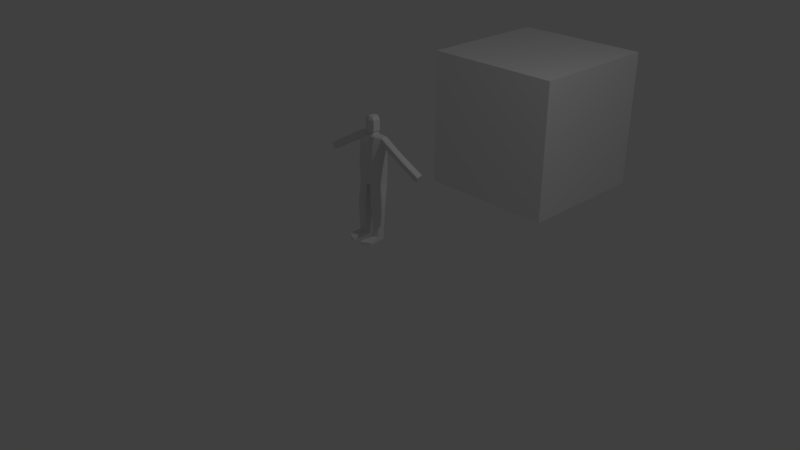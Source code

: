 # Source: simple_character.blend  (saved by Blender 2.79.0; exported with 4.5.12 LTS)
import bpy
from mathutils import Matrix  # noqa: F401  (used for matrix-valued properties, if any)

bpy.ops.wm.read_factory_settings(use_empty=True)
scene = bpy.context.scene
scene.name = 'Scene'

# ---- collections
col_collection_1 = bpy.data.collections.new('Collection 1'); scene.collection.children.link(col_collection_1)

# ---- materials (node trees are filled in below, after node groups)
mat_material = bpy.data.materials.new('Material')
mat_material.alpha_threshold = 0.0
mat_material.use_transparent_shadow = False
mat_material.roughness = 0.5
mat_material.line_color = (0.0, 0.0, 0.0, 1.0)

# ---- material node trees

# ---- world
world_world = bpy.data.worlds.new('World'); scene.world = world_world
world_world.color = (0.05088, 0.05088, 0.05088)
world_world.use_sun_shadow = False
world_world.sun_shadow_jitter_overblur = 0.0
world_world.cycles.sampling_method = 'MANUAL'

# ---- cameras
cam_camera = bpy.data.cameras.new('Camera')
cam_camera.clip_end = 100.0
cam_camera.lens = 35.0
cam_camera.sensor_width = 32.0
cam_camera.sensor_height = 18.0
cam_camera.ortho_scale = 7.314
cam_camera.dof.focus_distance = 0.0
cam_camera.dof.aperture_fstop = 128.0

# ---- lights
light_lamp = bpy.data.lights.new('Lamp', 'POINT')
light_lamp.transmission_factor = 0.0
light_lamp.cutoff_distance = 30.0
light_lamp.energy = 100.0
light_lamp.shadow_buffer_clip_start = 1.001
light_lamp.shadow_soft_size = 0.1
light_lamp.shadow_maximum_resolution = 0.006
light_lamp.use_absolute_resolution = True

# ---- meshes
me_cube = bpy.data.meshes.new('Cube')
me_cube.from_pydata([(0.4668, 0.7445, -0.2234), (-1.0, 0.7445, -0.2234), (0.4668, 0.8184, 1.0), (-1.0, 0.8184, 1.0), (0.02192, 1.0, 2.619), (-0.6497, 1.0, 2.589), (0.08816, 1.0, 3.034), (-0.6718, 1.0, 2.977), (0.03158, 2.415, 1.889), (-0.6329, 2.311, 1.881), (0.07135, 2.65, 2.127), (-0.7228, 2.546, 2.14), (0.004508, 2.684, 1.732), (-0.6729, 2.581, 1.724), (0.05009, 2.919, 1.969), (-0.7628, 2.816, 1.983), (-0.168, 3.845, 1.055), (-0.8454, 3.741, 1.047), (-0.1224, 4.08, 1.291), (-0.9353, 3.976, 1.305), (0.6575, 0.3858, -0.2234), (-1.219, 0.3676, -0.2234), (0.4668, 0.3748, 1.0), (-1.0, 0.3748, 1.0), (0.6004, 0.5215, 2.504), (-1.0, 0.5098, 2.504), (0.3824, 0.5215, 3.013), (-0.8729, 0.5098, 2.983), (0.4668, 0.1234, -0.2234), (0.4668, 0.1972, 1.0), (0.5646, 0.2647, 2.504), (0.3466, 0.2647, 3.013), (-1.0, 0.1234, -0.2234), (-1.0, 0.1972, 1.0), (-1.0, 0.2647, 2.504), (-0.8729, 0.2647, 2.983), (0.1098, 0.7445, -0.2234), (0.1098, 0.8184, 1.0), (-0.07696, 1.0, 2.504), (-0.07696, 1.0, 3.087), (-0.06556, 2.39, 1.78), (-0.09204, 2.625, 2.185), (-0.09579, 2.659, 1.623), (-0.1223, 2.894, 2.028), (-0.2683, 3.82, 0.9455), (-0.2947, 4.055, 1.351), (0.2109, 0.5186, 3.087), (-0.4279, 0.9112, -2.09), (0.1838, 0.2647, 3.087), (0.1098, 0.1234, -0.2234), (-0.6744, 0.7445, -0.2234), (-0.6744, 0.8184, 1.0), (-0.5841, 1.0, 2.504), (-0.5841, 1.0, 3.087), (-0.5689, 2.334, 1.792), (-0.5954, 2.569, 2.197), (-0.6061, 2.604, 1.634), (-0.6326, 2.839, 2.04), (-0.7786, 3.764, 0.9572), (-0.805, 3.999, 1.363), (-0.1022, 0.9112, -2.09), (-0.6744, 0.1234, -0.2234), (-0.6447, 0.5124, 3.087), (-0.6527, 0.2647, 3.087), (-0.6527, 0.2647, 3.281), (0.1838, 0.2647, 3.281), (-0.6527, 0.3593, 3.322), (0.1838, 0.3593, 3.322), (-0.6527, 0.3593, 4.052), (0.1838, 0.3593, 4.052), (-0.6527, 0.1704, 4.26), (0.1072, 0.1774, 4.26), (-0.1022, 0.9112, -1.775), (-0.4279, 0.9112, -1.775), (-0.6464, 0.5342, -1.775), (0.5783, 0.9112, -1.775), (0.7689, 0.5524, -1.775), (-0.4279, 0.29, -1.775), (-0.3808, 0.8046, -3.707), (0.5783, 0.29, -1.775), (-0.1022, 0.29, -1.775), (0.2212, 0.9112, -1.775), (-0.1289, 0.8787, -3.707), (0.2212, 0.29, -1.775), (-0.6464, 0.5342, -2.09), (0.5783, 0.9112, -2.09), (0.7689, 0.5524, -2.09), (-0.4279, 0.29, -2.09), (-0.3808, 0.8046, -4.015), (0.5783, 0.29, -2.09), (-0.1022, 0.29, -2.09), (0.2212, 0.9112, -2.09), (-0.1289, 0.8787, -4.015), (0.2212, 0.29, -2.09), (-0.6731, 0.6427, -3.707), (0.4668, 0.8787, -3.707), (0.6575, 0.661, -3.707), (-0.3761, 0.4614, -3.707), (2.255, 0.4368, -3.819), (0.4668, 0.3986, -3.707), (-0.1289, 0.3986, -3.707), (0.1098, 0.8787, -3.707), (1.706, 1.005, -3.819), (0.1098, 0.3986, -3.707), (-0.4546, 0.5762, -4.015), (0.4668, 0.8787, -4.015), (0.4668, 0.5762, -4.015), (-0.3761, 0.4614, -4.015), (-0.1289, 0.5762, -4.015), (0.4668, 0.3986, -4.015), (-0.1289, 0.3986, -4.015), (0.1098, 0.8787, -4.015), (0.1098, 0.5762, -4.015), (0.1098, 0.3986, -4.015), (2.164, 0.3259, -3.819), (2.164, 0.3259, -4.015), (1.706, 1.005, -4.015), (2.255, 0.4368, -4.015), (0.4668, -0.7445, -0.2234), (0.4668, 0.0, -0.2234), (-1.0, 0.0, -0.2234), (-1.0, -0.7445, -0.2234), (0.4668, -0.8184, 1.0), (0.4668, 0.0, 1.0), (-1.0, 0.0, 1.0), (-1.0, -0.8184, 1.0), (0.02192, -1.0, 2.619), (0.5288, 0.0, 2.504), (-0.6497, -1.0, 2.589), (-1.0, 0.0, 2.504), (0.08816, -1.0, 3.034), (0.3109, 0.0, 3.013), (-0.6718, -1.0, 2.977), (-0.8729, 0.0, 2.983), (0.03158, -2.415, 1.889), (-0.6329, -2.311, 1.881), (0.07135, -2.65, 2.127), (-0.7228, -2.546, 2.14), (0.004508, -2.684, 1.732), (-0.6729, -2.581, 1.724), (0.05009, -2.919, 1.969), (-0.7628, -2.816, 1.983), (-0.168, -3.845, 1.055), (-0.8454, -3.741, 1.047), (-0.1224, -4.08, 1.291), (-0.9353, -3.976, 1.305), (0.6575, -0.3858, -0.2234), (-1.219, -0.3676, -0.2234), (0.4668, -0.3748, 1.0), (-1.0, -0.3748, 1.0), (0.6004, -0.5215, 2.504), (-1.0, -0.5098, 2.504), (0.3824, -0.5215, 3.013), (-0.8729, -0.5098, 2.983), (0.4668, -0.1234, -0.2234), (0.4668, -0.1972, 1.0), (0.5646, -0.2647, 2.504), (0.3466, -0.2647, 3.013), (-1.0, -0.1234, -0.2234), (-1.0, -0.1972, 1.0), (-1.0, -0.2647, 2.504), (-0.8729, -0.2647, 2.983), (0.1098, -0.7445, -0.2234), (0.1098, 0.0, -0.2234), (0.1098, -0.8184, 1.0), (0.1098, 0.0, 1.0), (-0.07696, -1.0, 2.504), (0.1567, 0.0, 2.504), (-0.07696, -1.0, 3.087), (0.1567, 0.0, 3.087), (-0.06556, -2.39, 1.78), (-0.09204, -2.625, 2.185), (-0.09579, -2.659, 1.623), (-0.1223, -2.894, 2.028), (-0.2683, -3.82, 0.9455), (-0.2947, -4.055, 1.351), (0.2109, -0.5186, 3.087), (-0.4279, -0.9112, -2.09), (0.1838, -0.2647, 3.087), (0.1098, -0.1234, -0.2234), (-0.6744, -0.7445, -0.2234), (-0.6744, 0.0, -0.2234), (-0.6744, -0.8184, 1.0), (-0.6744, 0.0, 1.0), (-0.5841, -1.0, 2.504), (-0.6606, 0.0, 2.504), (-0.5841, -1.0, 3.087), (-0.6606, 0.0, 3.087), (-0.5689, -2.334, 1.792), (-0.5954, -2.569, 2.197), (-0.6061, -2.604, 1.634), (-0.6326, -2.839, 2.04), (-0.7786, -3.764, 0.9572), (-0.805, -3.999, 1.363), (-0.1022, -0.9112, -2.09), (-0.6744, -0.1234, -0.2234), (-0.6447, -0.5124, 3.087), (-0.6527, -0.2647, 3.087), (-0.6527, -0.2647, 3.281), (0.1838, -0.2647, 3.281), (0.1567, 0.0, 3.281), (-0.6606, 0.0, 3.281), (-0.6527, -0.3593, 3.322), (0.1838, -0.3593, 3.322), (0.3426, 0.0, 3.322), (-0.8989, 0.0, 3.322), (-0.6527, -0.3593, 4.052), (0.1838, -0.3593, 4.052), (0.3426, 0.0, 4.052), (-0.8989, 0.0, 4.052), (-0.6527, -0.1704, 4.26), (0.1072, -0.1774, 4.26), (0.2075, 0.0, 4.26), (-0.7745, 0.0, 4.26), (-0.1022, -0.9112, -1.775), (-0.4279, -0.9112, -1.775), (-0.6464, -0.5342, -1.775), (0.5783, -0.9112, -1.775), (0.7689, -0.5524, -1.775), (-0.4279, -0.29, -1.775), (-0.3808, -0.8046, -3.707), (0.5783, -0.29, -1.775), (-0.1022, -0.29, -1.775), (0.2212, -0.9112, -1.775), (-0.1289, -0.8787, -3.707), (0.2212, -0.29, -1.775), (-0.6464, -0.5342, -2.09), (0.5783, -0.9112, -2.09), (0.7689, -0.5524, -2.09), (-0.4279, -0.29, -2.09), (-0.3808, -0.8046, -4.015), (0.5783, -0.29, -2.09), (-0.1022, -0.29, -2.09), (0.2212, -0.9112, -2.09), (-0.1289, -0.8787, -4.015), (0.2212, -0.29, -2.09), (-0.6731, -0.6427, -3.707), (0.4668, -0.8787, -3.707), (0.6575, -0.661, -3.707), (-0.3761, -0.4614, -3.707), (2.255, -0.4368, -3.819), (0.4668, -0.3986, -3.707), (-0.1289, -0.3986, -3.707), (0.1098, -0.8787, -3.707), (1.706, -1.005, -3.819), (0.1098, -0.3986, -3.707), (-0.4546, -0.5762, -4.015), (0.4668, -0.8787, -4.015), (0.4668, -0.5762, -4.015), (-0.3761, -0.4614, -4.015), (-0.1289, -0.5762, -4.015), (0.4668, -0.3986, -4.015), (-0.1289, -0.3986, -4.015), (0.1098, -0.8787, -4.015), (0.1098, -0.5762, -4.015), (0.1098, -0.3986, -4.015), (2.164, -0.3259, -3.819), (2.164, -0.3259, -4.015), (1.706, -1.005, -4.015), (2.255, -0.4368, -4.015)], [], [(61, 181, 120, 32), (28, 29, 123, 119), (21, 23, 3, 1), (51, 50, 1, 3), (22, 2, 4, 24), (33, 124, 129, 34), (51, 3, 5, 52), (63, 35, 133, 187), (24, 4, 6, 26), (34, 129, 133, 35), (5, 7, 11, 9), (41, 10, 14, 43), (39, 6, 10, 41), (6, 4, 8, 10), (52, 5, 9, 54), (14, 12, 16, 18), (10, 8, 12, 14), (54, 9, 13, 56), (9, 11, 15, 13), (58, 17, 19, 59), (56, 13, 17, 58), (13, 15, 19, 17), (43, 14, 18, 45), (5, 25, 27, 7), (30, 24, 26, 31), (53, 7, 27, 62), (3, 23, 25, 5), (29, 22, 24, 30), (32, 33, 23, 21), (0, 2, 22, 20), (50, 36, 81, 72), (120, 124, 33, 32), (123, 29, 30, 127), (127, 30, 31, 131), (25, 34, 35, 27), (62, 27, 35, 63), (23, 33, 34, 25), (20, 22, 29, 28), (0, 20, 76, 75), (20, 28, 79, 76), (26, 46, 48, 31), (36, 0, 75, 81), (6, 39, 46, 26), (57, 43, 45, 59), (12, 42, 44, 16), (16, 44, 45, 18), (8, 40, 42, 12), (4, 38, 40, 8), (53, 39, 41, 55), (55, 41, 43, 57), (31, 48, 169, 131), (2, 37, 38, 4), (2, 0, 36, 37), (28, 119, 163, 49), (11, 55, 57, 15), (7, 53, 55, 11), (15, 57, 59, 19), (28, 49, 83, 79), (46, 62, 63, 48), (49, 61, 80, 83), (39, 53, 62, 46), (42, 56, 58, 44), (44, 58, 59, 45), (40, 54, 56, 42), (38, 52, 54, 40), (169, 48, 65, 200), (37, 51, 52, 38), (37, 36, 50, 51), (49, 163, 181, 61), (64, 201, 205, 66), (48, 63, 64, 65), (63, 187, 201, 64), (204, 67, 69, 208), (200, 65, 67, 204), (65, 64, 66, 67), (67, 66, 68, 69), (66, 205, 209, 68), (71, 70, 213, 212), (69, 68, 70, 71), (68, 209, 213, 70), (208, 69, 71, 212), (77, 74, 84, 87), (80, 77, 87, 90), (79, 83, 93, 89), (75, 76, 86, 85), (72, 81, 91, 60), (76, 79, 89, 86), (1, 50, 72, 73), (61, 32, 77, 80), (21, 1, 73, 74), (32, 21, 74, 77), (87, 84, 94, 97), (90, 87, 97, 100), (89, 93, 103, 99), (85, 86, 96, 95), (60, 91, 101, 82), (86, 89, 99, 96), (73, 72, 60, 47), (81, 75, 85, 91), (83, 80, 90, 93), (74, 73, 47, 84), (101, 95, 105, 111), (78, 82, 92, 88), (97, 94, 104, 107), (100, 97, 107, 110), (99, 103, 113, 109), (105, 95, 102, 116), (47, 60, 82, 78), (91, 85, 95, 101), (93, 90, 100, 103), (84, 47, 78, 94), (92, 108, 104, 88), (108, 110, 107, 104), (106, 109, 113, 112), (105, 106, 112, 111), (112, 113, 110, 108), (111, 112, 108, 92), (103, 100, 110, 113), (94, 78, 88, 104), (109, 106, 117, 115), (82, 101, 111, 92), (102, 98, 117, 116), (98, 114, 115, 117), (95, 96, 98, 102), (106, 105, 116, 117), (99, 109, 115, 114), (96, 99, 114, 98), (195, 158, 120, 181), (165, 167, 127, 123), (154, 119, 123, 155), (181, 120, 124, 183), (147, 121, 125, 149), (182, 125, 121, 180), (167, 169, 131, 127), (148, 150, 126, 122), (159, 160, 129, 124), (182, 184, 128, 125), (197, 187, 133, 161), (150, 152, 130, 126), (160, 161, 133, 129), (128, 135, 137, 132), (171, 173, 140, 136), (168, 171, 136, 130), (130, 136, 134, 126), (184, 188, 135, 128), (140, 144, 142, 138), (136, 140, 138, 134), (188, 190, 139, 135), (135, 139, 141, 137), (192, 193, 145, 143), (190, 192, 143, 139), (139, 143, 145, 141), (173, 175, 144, 140), (128, 132, 153, 151), (156, 157, 152, 150), (186, 196, 153, 132), (125, 128, 151, 149), (155, 156, 150, 148), (158, 147, 149, 159), (118, 146, 148, 122), (180, 214, 223, 162), (120, 158, 159, 124), (123, 127, 156, 155), (127, 131, 157, 156), (151, 153, 161, 160), (196, 197, 161, 153), (149, 151, 160, 159), (146, 154, 155, 148), (118, 217, 218, 146), (146, 218, 221, 154), (152, 157, 178, 176), (162, 223, 217, 118), (130, 152, 176, 168), (191, 193, 175, 173), (138, 142, 174, 172), (142, 144, 175, 174), (134, 138, 172, 170), (126, 134, 170, 166), (186, 189, 171, 168), (189, 191, 173, 171), (157, 131, 169, 178), (122, 126, 166, 164), (185, 187, 169, 167), (122, 164, 162, 118), (119, 163, 165, 123), (183, 185, 167, 165), (154, 179, 163, 119), (124, 129, 185, 183), (129, 133, 187, 185), (137, 141, 191, 189), (132, 137, 189, 186), (141, 145, 193, 191), (154, 221, 225, 179), (176, 178, 197, 196), (179, 225, 222, 195), (168, 176, 196, 186), (172, 174, 192, 190), (174, 175, 193, 192), (170, 172, 190, 188), (166, 170, 188, 184), (169, 200, 199, 178), (164, 166, 184, 182), (164, 182, 180, 162), (163, 181, 183, 165), (179, 195, 181, 163), (198, 202, 205, 201), (178, 199, 198, 197), (197, 198, 201, 187), (187, 201, 200, 169), (204, 208, 207, 203), (200, 204, 203, 199), (201, 205, 204, 200), (199, 203, 202, 198), (209, 213, 212, 208), (205, 209, 208, 204), (203, 207, 206, 202), (202, 206, 209, 205), (211, 212, 213, 210), (207, 211, 210, 206), (206, 210, 213, 209), (208, 212, 211, 207), (219, 229, 226, 216), (222, 232, 229, 219), (221, 231, 235, 225), (217, 227, 228, 218), (214, 194, 233, 223), (218, 228, 231, 221), (121, 215, 214, 180), (195, 222, 219, 158), (147, 216, 215, 121), (158, 219, 216, 147), (229, 239, 236, 226), (232, 242, 239, 229), (231, 241, 245, 235), (227, 237, 238, 228), (194, 224, 243, 233), (228, 238, 241, 231), (215, 177, 194, 214), (223, 233, 227, 217), (225, 235, 232, 222), (216, 226, 177, 215), (243, 253, 247, 237), (220, 230, 234, 224), (239, 249, 246, 236), (242, 252, 249, 239), (241, 251, 255, 245), (247, 258, 244, 237), (177, 220, 224, 194), (233, 243, 237, 227), (235, 245, 242, 232), (226, 236, 220, 177), (234, 230, 246, 250), (250, 246, 249, 252), (248, 254, 255, 251), (247, 253, 254, 248), (254, 250, 252, 255), (253, 234, 250, 254), (245, 255, 252, 242), (236, 246, 230, 220), (251, 257, 259, 248), (224, 234, 253, 243), (244, 258, 259, 240), (240, 259, 257, 256), (237, 244, 240, 238), (248, 259, 258, 247), (241, 256, 257, 251), (238, 240, 256, 241)])
_uv = me_cube.uv_layers.new(name='UVMap')
_uv.uv.foreach_set('vector', [0.632, 0.7441, 0.621, 0.7441, 0.621, 0.7151, 0.632, 0.7151, 0.08276, 0.6735, 0.07616, 0.5647, 0.09378, 0.5647, 0.09378, 0.6735, 0.2572, 0.3849, 0.2565, 0.4944, 0.2169, 0.4944, 0.2235, 0.3855, 0.7837, 0.1135, 0.7837, 0.004472, 0.8128, 0.004452, 0.8128, 0.1135, 0.0603, 0.5647, 0.02069, 0.5647, 0.004466, 0.4219, 0.0472, 0.4304, 0.2724, 0.4944, 0.29, 0.4944, 0.29, 0.6283, 0.2663, 0.6283, 0.7837, 0.1135, 0.8128, 0.1135, 0.7813, 0.2555, 0.7755, 0.2479, 0.416, 0.7877, 0.3968, 0.7877, 0.3968, 0.7642, 0.4153, 0.7642, 0.0472, 0.4304, 0.004466, 0.4219, 0.004466, 0.3847, 0.0472, 0.3858, 0.2663, 0.6283, 0.29, 0.6283, 0.29, 0.6712, 0.2663, 0.6712, 0.1647, 0.9699, 0.1346, 0.9867, 0.1322, 0.8301, 0.1624, 0.8372, 0.8366, 0.1338, 0.8217, 0.1323, 0.8218, 0.1082, 0.8375, 0.1098, 0.8458, 0.2782, 0.8308, 0.2789, 0.8217, 0.1323, 0.8366, 0.1338, 0.3209, 0.6802, 0.3535, 0.6982, 0.3492, 0.8399, 0.3203, 0.8479, 0.1711, 0.9662, 0.1647, 0.9699, 0.1624, 0.8372, 0.1682, 0.8316, 0.321, 0.8757, 0.3498, 0.8677, 0.3528, 0.9875, 0.3241, 0.9955, 0.3203, 0.8479, 0.3492, 0.8399, 0.3498, 0.8677, 0.321, 0.8757, 0.1682, 0.8316, 0.1624, 0.8372, 0.1629, 0.8094, 0.1687, 0.8038, 0.1624, 0.8372, 0.1322, 0.8301, 0.1328, 0.8023, 0.1629, 0.8094, 0.3836, 0.7169, 0.378, 0.7087, 0.3716, 0.6847, 0.3836, 0.6802, 0.1687, 0.8038, 0.1629, 0.8094, 0.1653, 0.6895, 0.1711, 0.6839, 0.1629, 0.8094, 0.1328, 0.8023, 0.1351, 0.6824, 0.1653, 0.6895, 0.8375, 0.1098, 0.8218, 0.1082, 0.8295, 0.004452, 0.8452, 0.005983, 0.2007, 0.6369, 0.2445, 0.6283, 0.2445, 0.6712, 0.2007, 0.6713, 0.07014, 0.4305, 0.0472, 0.4304, 0.0472, 0.3858, 0.07014, 0.3859, 0.4221, 0.8532, 0.4147, 0.8532, 0.3968, 0.8096, 0.4167, 0.8098, 0.2169, 0.4944, 0.2565, 0.4944, 0.2445, 0.6283, 0.2007, 0.6369, 0.07616, 0.5647, 0.0603, 0.5647, 0.0472, 0.4304, 0.07014, 0.4305, 0.279, 0.3855, 0.2724, 0.4944, 0.2565, 0.4944, 0.2572, 0.3849, 0.02728, 0.6735, 0.02069, 0.5647, 0.0603, 0.5647, 0.05932, 0.673, 0.3591, 0.3713, 0.2901, 0.3599, 0.3022, 0.2224, 0.3307, 0.2271, 0.29, 0.3855, 0.29, 0.4944, 0.2724, 0.4944, 0.279, 0.3855, 0.09378, 0.5647, 0.07616, 0.5647, 0.07014, 0.4305, 0.09378, 0.4306, 0.09378, 0.4306, 0.07014, 0.4305, 0.07014, 0.3859, 0.09378, 0.386, 0.2445, 0.6283, 0.2663, 0.6283, 0.2663, 0.6712, 0.2445, 0.6712, 0.4167, 0.8098, 0.3968, 0.8096, 0.3968, 0.7877, 0.416, 0.7877, 0.2565, 0.4944, 0.2724, 0.4944, 0.2663, 0.6283, 0.2445, 0.6283, 0.05932, 0.673, 0.0603, 0.5647, 0.07616, 0.5647, 0.08276, 0.6735, 0.8974, 0.3642, 0.9293, 0.3611, 0.9253, 0.4996, 0.8934, 0.5027, 0.9293, 0.3611, 0.9527, 0.3598, 0.9487, 0.4983, 0.9253, 0.4996, 0.5086, 0.8106, 0.493, 0.8103, 0.4906, 0.7877, 0.5054, 0.7877, 0.2901, 0.3599, 0.2586, 0.3548, 0.2708, 0.2172, 0.3022, 0.2224, 0.4823, 0.8532, 0.4673, 0.8532, 0.493, 0.8103, 0.5086, 0.8106, 0.8833, 0.1126, 0.8375, 0.1098, 0.8452, 0.005983, 0.891, 0.008833, 0.3498, 0.8677, 0.3597, 0.8706, 0.3627, 0.9904, 0.3528, 0.9875, 0.842, 0.2939, 0.852, 0.3027, 0.8152, 0.3054, 0.8202, 0.2899, 0.3492, 0.8399, 0.359, 0.8428, 0.3597, 0.8706, 0.3498, 0.8677, 0.3535, 0.6982, 0.3627, 0.7033, 0.359, 0.8428, 0.3492, 0.8399, 0.891, 0.2762, 0.8458, 0.2782, 0.8366, 0.1338, 0.8817, 0.1367, 0.8817, 0.1367, 0.8366, 0.1338, 0.8375, 0.1098, 0.8833, 0.1126, 0.5054, 0.7877, 0.4906, 0.7877, 0.4882, 0.7642, 0.5022, 0.7642, 0.6818, 0.1136, 0.7137, 0.1136, 0.7302, 0.2479, 0.7214, 0.2581, 0.6818, 0.1136, 0.6818, 0.004541, 0.7137, 0.00452, 0.7137, 0.1136, 0.632, 0.8457, 0.621, 0.8457, 0.621, 0.8139, 0.632, 0.8139, 0.7988, 0.8377, 0.7876, 0.8363, 0.7887, 0.8122, 0.8002, 0.8136, 0.8063, 0.9752, 0.799, 0.9756, 0.7876, 0.8363, 0.7988, 0.8377, 0.8002, 0.8136, 0.7887, 0.8122, 0.7948, 0.7083, 0.8063, 0.7097, 0.6729, 0.3419, 0.6411, 0.3441, 0.6411, 0.2051, 0.6729, 0.2029, 0.493, 0.8103, 0.4167, 0.8098, 0.416, 0.7877, 0.4906, 0.7877, 0.6411, 0.3441, 0.5712, 0.3489, 0.6122, 0.2071, 0.6411, 0.2051, 0.4673, 0.8532, 0.4221, 0.8532, 0.4167, 0.8098, 0.493, 0.8103, 0.06934, 0.8299, 0.1151, 0.8285, 0.1233, 0.9327, 0.07746, 0.9342, 0.852, 0.3027, 0.852, 0.3483, 0.8152, 0.3509, 0.8152, 0.3054, 0.06833, 0.8058, 0.1135, 0.8043, 0.1151, 0.8285, 0.06934, 0.8299, 0.0781, 0.6824, 0.1233, 0.6859, 0.1135, 0.8043, 0.06833, 0.8058, 0.979, 0.6369, 0.9789, 0.6604, 0.9616, 0.6604, 0.9617, 0.6369, 0.7137, 0.1136, 0.7837, 0.1135, 0.7755, 0.2479, 0.7302, 0.2479, 0.7137, 0.1136, 0.7137, 0.00452, 0.7837, 0.004472, 0.7837, 0.1135, 0.632, 0.8139, 0.621, 0.8139, 0.621, 0.7441, 0.632, 0.7441, 0.7375, 0.9001, 0.7139, 0.8994, 0.7139, 0.8783, 0.746, 0.9002, 0.777, 0.8685, 0.777, 0.9429, 0.7597, 0.9429, 0.7597, 0.8685, 0.2179, 0.9306, 0.218, 0.9542, 0.2007, 0.9542, 0.2007, 0.9306, 0.8473, 0.9767, 0.8152, 0.9772, 0.8152, 0.9122, 0.8473, 0.9118, 0.9782, 0.5723, 0.9776, 0.596, 0.9782, 0.6044, 0.9616, 0.5736, 0.7375, 0.9746, 0.7375, 0.9001, 0.746, 0.9002, 0.746, 0.9747, 0.7568, 0.3501, 0.6821, 0.3501, 0.6821, 0.2851, 0.7568, 0.2851, 0.5422, 0.8858, 0.5743, 0.885, 0.5743, 0.95, 0.5422, 0.9508, 0.5126, 0.8709, 0.5126, 0.9385, 0.4974, 0.9494, 0.4966, 0.8621, 0.7568, 0.2851, 0.6821, 0.2851, 0.6818, 0.267, 0.7496, 0.267, 0.5422, 0.9508, 0.5743, 0.95, 0.5743, 0.9689, 0.5591, 0.9693, 0.8473, 0.9118, 0.8152, 0.9122, 0.8315, 0.8939, 0.8473, 0.8936, 0.7371, 0.5623, 0.7154, 0.5597, 0.7179, 0.5318, 0.7396, 0.5344, 0.6122, 0.2071, 0.5832, 0.2091, 0.5813, 0.1812, 0.6103, 0.1792, 0.6729, 0.2029, 0.6411, 0.2051, 0.6391, 0.1772, 0.6709, 0.175, 0.8934, 0.5027, 0.9253, 0.4996, 0.9276, 0.5275, 0.8957, 0.5306, 0.3307, 0.2271, 0.3022, 0.2224, 0.3068, 0.1948, 0.3353, 0.1994, 0.9253, 0.4996, 0.9487, 0.4983, 0.951, 0.5262, 0.9276, 0.5275, 0.3878, 0.376, 0.3591, 0.3713, 0.3307, 0.2271, 0.3594, 0.2318, 0.5712, 0.3489, 0.5422, 0.3509, 0.5832, 0.2091, 0.6122, 0.2071, 0.7179, 0.6968, 0.6843, 0.6944, 0.6818, 0.5573, 0.7154, 0.5597, 0.7396, 0.6994, 0.7179, 0.6968, 0.7154, 0.5597, 0.7371, 0.5623, 0.6729, 0.8872, 0.6527, 0.8869, 0.6459, 0.7428, 0.6729, 0.7426, 0.6103, 0.1792, 0.5813, 0.1812, 0.5756, 0.03674, 0.5978, 0.03541, 0.6709, 0.175, 0.6391, 0.1772, 0.6191, 0.03394, 0.6509, 0.03174, 0.8957, 0.5306, 0.9276, 0.5275, 0.9293, 0.6721, 0.9099, 0.6742, 0.3353, 0.1994, 0.3068, 0.1948, 0.34, 0.05423, 0.361, 0.05768, 0.9276, 0.5275, 0.951, 0.5262, 0.9527, 0.6708, 0.9293, 0.6721, 0.3594, 0.2318, 0.3307, 0.2271, 0.3353, 0.1994, 0.364, 0.2041, 0.3022, 0.2224, 0.2708, 0.2172, 0.2753, 0.1896, 0.3068, 0.1948, 0.6411, 0.2051, 0.6122, 0.2071, 0.6103, 0.1792, 0.6391, 0.1772, 0.7154, 0.5597, 0.6818, 0.5573, 0.6843, 0.5294, 0.7179, 0.5318, 0.34, 0.05423, 0.3086, 0.04907, 0.313, 0.02208, 0.3444, 0.02723, 0.3834, 0.06115, 0.361, 0.05768, 0.3655, 0.03068, 0.3878, 0.03415, 0.6729, 0.7426, 0.6459, 0.7428, 0.6648, 0.7151, 0.6721, 0.7153, 0.5978, 0.03541, 0.5756, 0.03674, 0.5737, 0.009453, 0.5959, 0.00813, 0.6509, 0.03174, 0.6191, 0.03394, 0.6172, 0.006656, 0.649, 0.004452, 0.313, 0.02208, 0.3086, 0.04907, 0.2007, 0.02162, 0.2035, 0.004452, 0.364, 0.2041, 0.3353, 0.1994, 0.361, 0.05768, 0.3834, 0.06115, 0.3068, 0.1948, 0.2753, 0.1896, 0.3086, 0.04907, 0.34, 0.05423, 0.6391, 0.1772, 0.6103, 0.1792, 0.5978, 0.03541, 0.6191, 0.03394, 0.7179, 0.5318, 0.6843, 0.5294, 0.7068, 0.3871, 0.7213, 0.3875, 0.8317, 0.8566, 0.8587, 0.8557, 0.8596, 0.8847, 0.839, 0.8788, 0.8587, 0.8557, 0.8745, 0.8552, 0.8696, 0.8774, 0.8596, 0.8847, 0.857, 0.8027, 0.8728, 0.8022, 0.8738, 0.834, 0.858, 0.8345, 0.83, 0.8036, 0.857, 0.8027, 0.858, 0.8345, 0.831, 0.8353, 0.858, 0.8345, 0.8738, 0.834, 0.8745, 0.8552, 0.8587, 0.8557, 0.831, 0.8353, 0.858, 0.8345, 0.8587, 0.8557, 0.8317, 0.8566, 0.6191, 0.03394, 0.5978, 0.03541, 0.5959, 0.00813, 0.6172, 0.006656, 0.7213, 0.3875, 0.7068, 0.3871, 0.7092, 0.3598, 0.7296, 0.3614, 0.8728, 0.8022, 0.857, 0.8027, 0.8644, 0.6432, 0.8745, 0.6509, 0.361, 0.05768, 0.34, 0.05423, 0.3444, 0.02723, 0.3655, 0.03068, 0.8614, 0.3503, 0.8609, 0.2998, 0.8783, 0.3001, 0.8788, 0.3507, 0.8609, 0.2998, 0.8614, 0.2899, 0.8788, 0.2903, 0.8783, 0.3001, 0.6978, 0.7083, 0.7165, 0.7261, 0.7304, 0.8694, 0.6818, 0.8184, 0.857, 0.8027, 0.83, 0.8036, 0.8152, 0.6936, 0.8644, 0.6432, 0.9955, 0.1557, 0.9681, 0.1557, 0.9682, 0.004452, 0.9856, 0.004452, 0.7165, 0.7261, 0.7406, 0.7101, 0.7406, 0.8617, 0.7304, 0.8694, 0.61, 0.7441, 0.61, 0.7151, 0.621, 0.7151, 0.621, 0.7441, 0.4959, 0.2946, 0.5001, 0.1607, 0.5333, 0.1607, 0.5278, 0.2946, 0.1048, 0.6735, 0.09378, 0.6735, 0.09378, 0.5647, 0.1114, 0.5647, 0.426, 0.4035, 0.3969, 0.4035, 0.3968, 0.2946, 0.4259, 0.2946, 0.3228, 0.3849, 0.3565, 0.3855, 0.3631, 0.4944, 0.3235, 0.4944, 0.4987, 0.5571, 0.5277, 0.5571, 0.5277, 0.6662, 0.4987, 0.6662, 0.5001, 0.1607, 0.5, 0.1089, 0.5138, 0.1155, 0.5333, 0.1607, 0.1273, 0.5647, 0.1404, 0.4304, 0.1831, 0.4219, 0.1669, 0.5647, 0.3076, 0.4944, 0.3136, 0.6283, 0.29, 0.6283, 0.29, 0.4944, 0.4987, 0.5571, 0.4904, 0.4226, 0.4962, 0.4151, 0.5277, 0.5571, 0.416, 0.7406, 0.4153, 0.7642, 0.3968, 0.7642, 0.3968, 0.7406, 0.1404, 0.4304, 0.1404, 0.3858, 0.1831, 0.3847, 0.1831, 0.4219, 0.3136, 0.6283, 0.3136, 0.6712, 0.29, 0.6712, 0.29, 0.6283, 0.9259, 0.7, 0.9236, 0.8326, 0.8934, 0.8397, 0.8958, 0.6831, 0.8301, 0.5049, 0.831, 0.529, 0.8153, 0.5305, 0.8152, 0.5065, 0.8393, 0.3605, 0.8301, 0.5049, 0.8152, 0.5065, 0.8244, 0.3598, 0.2695, 0.9955, 0.2689, 0.8279, 0.2978, 0.8358, 0.3022, 0.9775, 0.9324, 0.7036, 0.9294, 0.8382, 0.9236, 0.8326, 0.9259, 0.7, 0.2697, 0.8, 0.2727, 0.6802, 0.3015, 0.6882, 0.2985, 0.808, 0.2689, 0.8279, 0.2697, 0.8, 0.2985, 0.808, 0.2978, 0.8358, 0.9294, 0.8382, 0.93, 0.866, 0.9242, 0.8604, 0.9236, 0.8326, 0.9236, 0.8326, 0.9242, 0.8604, 0.894, 0.8675, 0.8934, 0.8397, 0.5295, 0.6751, 0.5295, 0.712, 0.5176, 0.7075, 0.5238, 0.6833, 0.93, 0.866, 0.9324, 0.9859, 0.9265, 0.9803, 0.9242, 0.8604, 0.9242, 0.8604, 0.9265, 0.9803, 0.8964, 0.9874, 0.894, 0.8675, 0.831, 0.529, 0.8388, 0.6328, 0.823, 0.6343, 0.8153, 0.5305, 0.3793, 0.6369, 0.3793, 0.6713, 0.3355, 0.6712, 0.3355, 0.6283, 0.1174, 0.4305, 0.1174, 0.3859, 0.1404, 0.3858, 0.1404, 0.4304, 0.4221, 0.6751, 0.4167, 0.7185, 0.3968, 0.7188, 0.4147, 0.6751, 0.3631, 0.4944, 0.3793, 0.6369, 0.3355, 0.6283, 0.3235, 0.4944, 0.1114, 0.5647, 0.1174, 0.4305, 0.1404, 0.4304, 0.1273, 0.5647, 0.301, 0.3855, 0.3228, 0.3849, 0.3235, 0.4944, 0.3076, 0.4944, 0.1603, 0.6735, 0.1282, 0.673, 0.1273, 0.5647, 0.1669, 0.5647, 0.1631, 0.009172, 0.1345, 0.1532, 0.1061, 0.1579, 0.09399, 0.02054, 0.29, 0.3855, 0.301, 0.3855, 0.3076, 0.4944, 0.29, 0.4944, 0.09378, 0.5647, 0.09378, 0.4306, 0.1174, 0.4305, 0.1114, 0.5647, 0.09378, 0.4306, 0.09378, 0.386, 0.1174, 0.3859, 0.1174, 0.4305, 0.3355, 0.6283, 0.3355, 0.6712, 0.3136, 0.6712, 0.3136, 0.6283, 0.4167, 0.7185, 0.416, 0.7406, 0.3968, 0.7406, 0.3968, 0.7188, 0.3235, 0.4944, 0.3355, 0.6283, 0.3136, 0.6283, 0.3076, 0.4944, 0.1282, 0.673, 0.1048, 0.6735, 0.1114, 0.5647, 0.1273, 0.5647, 0.9039, 0.3145, 0.8999, 0.1759, 0.9318, 0.179, 0.9358, 0.3175, 0.9358, 0.3175, 0.9318, 0.179, 0.9552, 0.1803, 0.9592, 0.3188, 0.5086, 0.7177, 0.5054, 0.7406, 0.4906, 0.7406, 0.493, 0.718, 0.09399, 0.02054, 0.1061, 0.1579, 0.07461, 0.1631, 0.06254, 0.02571, 0.4823, 0.6751, 0.5086, 0.7177, 0.493, 0.718, 0.4673, 0.6751, 0.8768, 0.5261, 0.8845, 0.6299, 0.8388, 0.6328, 0.831, 0.529, 0.2985, 0.808, 0.3015, 0.6882, 0.3113, 0.6853, 0.3083, 0.8052, 0.7927, 0.3238, 0.7707, 0.3281, 0.7658, 0.3126, 0.8027, 0.315, 0.2978, 0.8358, 0.2985, 0.808, 0.3083, 0.8052, 0.3076, 0.833, 0.3022, 0.9775, 0.2978, 0.8358, 0.3076, 0.833, 0.3113, 0.9724, 0.8845, 0.3626, 0.8753, 0.502, 0.8301, 0.5049, 0.8393, 0.3605, 0.8753, 0.502, 0.8768, 0.5261, 0.831, 0.529, 0.8301, 0.5049, 0.5054, 0.7406, 0.5022, 0.7642, 0.4882, 0.7642, 0.4906, 0.7406, 0.3968, 0.557, 0.4363, 0.4124, 0.4451, 0.4226, 0.4286, 0.5571, 0.4271, 0.1607, 0.427, 0.1089, 0.5, 0.1089, 0.5001, 0.1607, 0.3968, 0.557, 0.4286, 0.5571, 0.4286, 0.6662, 0.3968, 0.6661, 0.5279, 0.4035, 0.496, 0.4035, 0.4959, 0.2946, 0.5278, 0.2946, 0.4259, 0.2946, 0.4271, 0.1607, 0.5001, 0.1607, 0.4959, 0.2946, 0.61, 0.8457, 0.61, 0.8139, 0.621, 0.8139, 0.621, 0.8457, 0.3968, 0.2946, 0.3968, 0.1607, 0.4271, 0.1607, 0.4259, 0.2946, 0.3968, 0.1607, 0.4081, 0.1182, 0.427, 0.1089, 0.4271, 0.1607, 0.9525, 0.821, 0.9539, 0.8451, 0.9424, 0.8465, 0.9413, 0.8224, 0.96, 0.6835, 0.9525, 0.821, 0.9413, 0.8224, 0.9527, 0.6831, 0.9539, 0.8451, 0.96, 0.949, 0.9485, 0.9504, 0.9424, 0.8465, 0.6729, 0.3689, 0.6729, 0.5078, 0.6411, 0.5056, 0.6411, 0.3667, 0.493, 0.718, 0.4906, 0.7406, 0.416, 0.7406, 0.4167, 0.7185, 0.6411, 0.3667, 0.6411, 0.5056, 0.6123, 0.5036, 0.5712, 0.3618, 0.4673, 0.6751, 0.493, 0.718, 0.4167, 0.7185, 0.4221, 0.6751, 0.005476, 0.7867, 0.01359, 0.6824, 0.0594, 0.6839, 0.05128, 0.7881, 0.8027, 0.315, 0.7658, 0.3126, 0.7658, 0.267, 0.8027, 0.2695, 0.004466, 0.8108, 0.005476, 0.7867, 0.05128, 0.7881, 0.04965, 0.8123, 0.01423, 0.9342, 0.004466, 0.8108, 0.04965, 0.8123, 0.0594, 0.9307, 0.979, 0.6369, 0.9617, 0.6369, 0.9616, 0.6133, 0.9789, 0.6133, 0.4286, 0.5571, 0.4451, 0.4226, 0.4904, 0.4226, 0.4987, 0.5571, 0.4286, 0.5571, 0.4987, 0.5571, 0.4987, 0.6662, 0.4286, 0.6662, 0.496, 0.4035, 0.426, 0.4035, 0.4259, 0.2946, 0.4959, 0.2946, 0.61, 0.8139, 0.61, 0.7441, 0.621, 0.7441, 0.621, 0.8139, 0.6903, 0.9001, 0.6818, 0.9002, 0.7139, 0.8783, 0.7139, 0.8994, 0.6326, 0.9595, 0.6153, 0.9595, 0.6153, 0.885, 0.6326, 0.8851, 0.2179, 0.9778, 0.2007, 0.9778, 0.2007, 0.9542, 0.218, 0.9542, 0.427, 0.1089, 0.427, 0.09165, 0.5, 0.09165, 0.5, 0.1089, 0.8473, 0.9767, 0.8473, 0.9118, 0.8794, 0.9122, 0.8794, 0.9772, 0.9782, 0.5723, 0.9616, 0.5736, 0.9733, 0.5406, 0.974, 0.549, 0.427, 0.09165, 0.4058, 0.08798, 0.5166, 0.08798, 0.5, 0.09165, 0.6903, 0.9746, 0.6818, 0.9747, 0.6818, 0.9002, 0.6903, 0.9001, 0.4057, 0.02301, 0.4168, 0.004452, 0.5045, 0.004452, 0.5166, 0.02301, 0.4058, 0.08798, 0.4057, 0.02301, 0.5166, 0.02301, 0.5166, 0.08798, 0.4719, 0.8621, 0.4719, 0.9271, 0.3973, 0.9271, 0.3973, 0.8622, 0.6064, 0.8858, 0.6064, 0.9508, 0.5743, 0.95, 0.5743, 0.885, 0.4809, 0.8712, 0.4966, 0.8621, 0.4974, 0.9494, 0.4821, 0.9387, 0.4719, 0.9271, 0.4646, 0.945, 0.3968, 0.945, 0.3973, 0.9271, 0.6064, 0.9508, 0.5895, 0.9693, 0.5743, 0.9689, 0.5743, 0.95, 0.8473, 0.9118, 0.8473, 0.8936, 0.8632, 0.8939, 0.8794, 0.9122, 0.8038, 0.497, 0.8063, 0.5248, 0.7846, 0.5274, 0.7821, 0.4996, 0.6123, 0.5036, 0.6103, 0.5315, 0.5813, 0.5295, 0.5833, 0.5016, 0.6729, 0.5078, 0.6709, 0.5357, 0.6391, 0.5335, 0.6411, 0.5056, 0.8999, 0.1759, 0.9021, 0.148, 0.934, 0.1511, 0.9318, 0.179, 0.1345, 0.1532, 0.1391, 0.1808, 0.1106, 0.1855, 0.1061, 0.1579, 0.9318, 0.179, 0.934, 0.1511, 0.9574, 0.1524, 0.9552, 0.1803, 0.1917, 0.004452, 0.1632, 0.1485, 0.1345, 0.1532, 0.1631, 0.009172, 0.5712, 0.3618, 0.6123, 0.5036, 0.5833, 0.5016, 0.5422, 0.3598, 0.7846, 0.3624, 0.7821, 0.4996, 0.7485, 0.5019, 0.751, 0.3648, 0.8063, 0.3598, 0.8038, 0.497, 0.7821, 0.4996, 0.7846, 0.3624, 0.9885, 0.3598, 0.9885, 0.5043, 0.9616, 0.5039, 0.9685, 0.3598, 0.6103, 0.5315, 0.5977, 0.6752, 0.5756, 0.6738, 0.5813, 0.5295, 0.6709, 0.5357, 0.6508, 0.6789, 0.619, 0.6767, 0.6391, 0.5335, 0.9021, 0.148, 0.9164, 0.004452, 0.9358, 0.006524, 0.934, 0.1511, 0.1391, 0.1808, 0.1649, 0.3226, 0.1439, 0.326, 0.1106, 0.1855, 0.934, 0.1511, 0.9358, 0.006524, 0.9592, 0.007819, 0.9574, 0.1524, 0.1632, 0.1485, 0.1678, 0.1761, 0.1391, 0.1808, 0.1345, 0.1532, 0.1061, 0.1579, 0.1106, 0.1855, 0.07915, 0.1907, 0.07461, 0.1631, 0.6411, 0.5056, 0.6391, 0.5335, 0.6103, 0.5315, 0.6123, 0.5036, 0.7821, 0.4996, 0.7846, 0.5274, 0.751, 0.5298, 0.7485, 0.5019, 0.1439, 0.326, 0.1483, 0.353, 0.1169, 0.3582, 0.1124, 0.3312, 0.1873, 0.3191, 0.1917, 0.3461, 0.1693, 0.3496, 0.1649, 0.3226, 0.9885, 0.5043, 0.9877, 0.5316, 0.9804, 0.5317, 0.9616, 0.5039, 0.5977, 0.6752, 0.5958, 0.7025, 0.5737, 0.7011, 0.5756, 0.6738, 0.6508, 0.6789, 0.6489, 0.7062, 0.6171, 0.704, 0.619, 0.6767, 0.1169, 0.3582, 0.007287, 0.3758, 0.004466, 0.3586, 0.1124, 0.3312, 0.1678, 0.1761, 0.1873, 0.3191, 0.1649, 0.3226, 0.1391, 0.1808, 0.1106, 0.1855, 0.1439, 0.326, 0.1124, 0.3312, 0.07915, 0.1907, 0.6391, 0.5335, 0.619, 0.6767, 0.5977, 0.6752, 0.6103, 0.5315, 0.7846, 0.5274, 0.788, 0.6718, 0.7735, 0.6722, 0.751, 0.5298, 0.2171, 0.7083, 0.2244, 0.6861, 0.245, 0.6802, 0.2441, 0.7092, 0.2441, 0.7092, 0.245, 0.6802, 0.2551, 0.6875, 0.26, 0.7097, 0.2424, 0.7622, 0.2434, 0.7304, 0.2593, 0.7309, 0.2583, 0.7627, 0.2154, 0.7613, 0.2164, 0.7296, 0.2434, 0.7304, 0.2424, 0.7622, 0.2434, 0.7304, 0.2441, 0.7092, 0.26, 0.7097, 0.2593, 0.7309, 0.2164, 0.7296, 0.2171, 0.7083, 0.2441, 0.7092, 0.2434, 0.7304, 0.619, 0.6767, 0.6171, 0.704, 0.5958, 0.7025, 0.5977, 0.6752, 0.788, 0.6718, 0.7963, 0.6978, 0.7759, 0.6994, 0.7735, 0.6722, 0.2583, 0.7627, 0.26, 0.914, 0.2498, 0.9217, 0.2424, 0.7622, 0.1649, 0.3226, 0.1693, 0.3496, 0.1483, 0.353, 0.1439, 0.326, 0.6464, 0.8965, 0.6638, 0.8961, 0.6633, 0.9467, 0.6459, 0.947, 0.6459, 0.947, 0.6633, 0.9467, 0.6638, 0.9565, 0.6464, 0.9569, 0.5582, 0.8761, 0.5422, 0.766, 0.5908, 0.7151, 0.5769, 0.8584, 0.2424, 0.7622, 0.2498, 0.9217, 0.2007, 0.8713, 0.2154, 0.7613, 0.777, 0.7083, 0.7671, 0.8596, 0.7496, 0.8596, 0.7496, 0.7083, 0.5769, 0.8584, 0.5908, 0.7151, 0.601, 0.7227, 0.601, 0.8743])
me_cube.materials.append(mat_material)
me_cube.use_remesh_preserve_volume = False
me_cube.use_remesh_preserve_attributes = False
me_cube.use_mirror_vertex_groups = False
me_cube.update()
me_cube_002 = bpy.data.meshes.new('Cube.002')
me_cube_002.from_pydata([(0.4668, 0.7445, -0.2234), (0.4668, 0.01963, -0.2234), (-1.0, 0.01963, -0.2234), (-1.0, 0.7445, -0.2234), (0.4668, 0.8184, 1.0), (0.4668, 0.01963, 1.0), (-1.0, 0.01963, 1.0), (-1.0, 0.8184, 1.0), (0.02192, 1.0, 2.619), (0.5288, 0.007965, 2.504), (-0.6497, 1.0, 2.589), (-1.0, 0.01963, 2.504), (0.08816, 1.0, 3.034), (0.3109, 0.007965, 3.013), (-0.6718, 1.0, 2.977), (-0.8729, 0.01963, 2.983), (0.03158, 2.415, 1.889), (-0.6329, 2.311, 1.881), (0.07135, 2.65, 2.127), (-0.7228, 2.546, 2.14), (0.004508, 2.684, 1.732), (-0.6729, 2.581, 1.724), (0.05009, 2.919, 1.969), (-0.7628, 2.816, 1.983), (-0.168, 3.845, 1.055), (-0.8454, 3.741, 1.047), (-0.1224, 4.08, 1.291), (-0.9353, 3.976, 1.305), (0.6575, 0.3858, -0.2234), (-1.219, 0.3676, -0.2234), (0.4668, 0.3748, 1.0), (-1.0, 0.3748, 1.0), (0.6004, 0.5215, 2.504), (-1.0, 0.5098, 2.504), (0.3824, 0.5215, 3.013), (-0.8729, 0.5098, 2.983), (0.4668, 0.1234, -0.2234), (0.4668, 0.1972, 1.0), (0.5646, 0.2647, 2.504), (0.3466, 0.2647, 3.013), (-1.0, 0.1234, -0.2234), (-1.0, 0.1972, 1.0), (-1.0, 0.2647, 2.504), (-0.8729, 0.2647, 2.983), (0.1098, 0.7445, -0.2234), (0.1098, 0.01963, -0.2234), (0.1098, 0.8184, 1.0), (0.1098, 0.01963, 1.0), (-0.07696, 1.0, 2.504), (0.1567, 0.0108, 2.504), (-0.07696, 1.0, 3.087), (0.1567, 0.0108, 3.087), (-0.06556, 2.39, 1.78), (-0.09204, 2.625, 2.185), (-0.09579, 2.659, 1.623), (-0.1223, 2.894, 2.028), (-0.2683, 3.82, 0.9455), (-0.2947, 4.055, 1.351), (0.2109, 0.5186, 3.087), (-0.4279, 0.9112, -2.09), (0.1838, 0.2647, 3.087), (0.1098, 0.1234, -0.2234), (-0.6744, 0.7445, -0.2234), (-0.6744, 0.01963, -0.2234), (-0.6744, 0.8184, 1.0), (-0.6744, 0.01963, 1.0), (-0.5841, 1.0, 2.504), (-0.6606, 0.01704, 2.504), (-0.5841, 1.0, 3.087), (-0.6606, 0.01704, 3.087), (-0.5689, 2.334, 1.792), (-0.5954, 2.569, 2.197), (-0.6061, 2.604, 1.634), (-0.6326, 2.839, 2.04), (-0.7786, 3.764, 0.9572), (-0.805, 3.999, 1.363), (-0.1022, 0.9112, -2.09), (-0.6744, 0.1234, -0.2234), (-0.6447, 0.5124, 3.087), (-0.6527, 0.2647, 3.087), (-0.6527, 0.2647, 3.281), (0.1838, 0.2647, 3.281), (0.1567, 0.0108, 3.281), (-0.6606, 0.01704, 3.281), (-0.6527, 0.3593, 3.322), (0.1838, 0.3593, 3.322), (0.3426, 0.0108, 3.322), (-0.8989, 0.01704, 3.322), (-0.6527, 0.3593, 4.052), (0.1838, 0.3593, 4.052), (0.3426, 0.0108, 4.052), (-0.8989, 0.01704, 4.052), (-0.6527, 0.1704, 4.26), (0.1072, 0.1774, 4.26), (0.2075, 0.0108, 4.26), (-0.7745, 0.01704, 4.26), (-0.1022, 0.9112, -1.775), (-0.4279, 0.9112, -1.775), (-0.6464, 0.5342, -1.775), (0.5783, 0.9112, -1.775), (0.7689, 0.5524, -1.775), (-0.4279, 0.29, -1.775), (-0.3808, 0.8046, -3.707), (0.5783, 0.29, -1.775), (-0.1022, 0.29, -1.775), (0.2212, 0.9112, -1.775), (-0.1289, 0.8787, -3.707), (0.2212, 0.29, -1.775), (-0.6464, 0.5342, -2.09), (0.5783, 0.9112, -2.09), (0.7689, 0.5524, -2.09), (-0.4279, 0.29, -2.09), (-0.3808, 0.8046, -4.015), (0.5783, 0.29, -2.09), (-0.1022, 0.29, -2.09), (0.2212, 0.9112, -2.09), (-0.1289, 0.8787, -4.015), (0.2212, 0.29, -2.09), (-0.6731, 0.6427, -3.707), (0.4668, 0.8787, -3.707), (0.6575, 0.661, -3.707), (-0.3761, 0.4614, -3.707), (2.255, 0.4368, -3.819), (0.4668, 0.3986, -3.707), (-0.1289, 0.3986, -3.707), (0.1098, 0.8787, -3.707), (1.706, 1.005, -3.819), (0.1098, 0.3986, -3.707), (-0.4546, 0.5762, -4.015), (0.4668, 0.8787, -4.015), (0.4668, 0.5762, -4.015), (-0.3761, 0.4614, -4.015), (-0.1289, 0.5762, -4.015), (0.4668, 0.3986, -4.015), (-0.1289, 0.3986, -4.015), (0.1098, 0.8787, -4.015), (0.1098, 0.5762, -4.015), (0.1098, 0.3986, -4.015), (2.164, 0.3259, -3.819), (2.164, 0.3259, -4.015), (1.706, 1.005, -4.015), (2.255, 0.4368, -4.015)], [], [(77, 63, 2, 40), (47, 5, 9, 49), (36, 37, 5, 1), (63, 65, 6, 2), (29, 31, 7, 3), (64, 62, 3, 7), (49, 9, 13, 51), (30, 4, 8, 32), (41, 6, 11, 42), (64, 7, 10, 66), (79, 43, 15, 69), (32, 8, 12, 34), (42, 11, 15, 43), (10, 14, 19, 17), (53, 18, 22, 55), (50, 12, 18, 53), (12, 8, 16, 18), (66, 10, 17, 70), (22, 20, 24, 26), (18, 16, 20, 22), (70, 17, 21, 72), (17, 19, 23, 21), (74, 25, 27, 75), (72, 21, 25, 74), (21, 23, 27, 25), (55, 22, 26, 57), (10, 33, 35, 14), (38, 32, 34, 39), (68, 14, 35, 78), (7, 31, 33, 10), (37, 30, 32, 38), (40, 41, 31, 29), (0, 4, 30, 28), (62, 44, 105, 96), (2, 6, 41, 40), (5, 37, 38, 9), (9, 38, 39, 13), (33, 42, 43, 35), (78, 35, 43, 79), (31, 41, 42, 33), (28, 30, 37, 36), (0, 28, 100, 99), (28, 36, 103, 100), (34, 58, 60, 39), (44, 0, 99, 105), (12, 50, 58, 34), (73, 55, 57, 75), (20, 54, 56, 24), (24, 56, 57, 26), (16, 52, 54, 20), (8, 48, 52, 16), (68, 50, 53, 71), (71, 53, 55, 73), (39, 60, 51, 13), (4, 46, 48, 8), (67, 49, 51, 69), (4, 0, 44, 46), (1, 5, 47, 45), (65, 47, 49, 67), (36, 1, 45, 61), (6, 65, 67, 11), (11, 67, 69, 15), (19, 71, 73, 23), (14, 68, 71, 19), (23, 73, 75, 27), (36, 61, 107, 103), (58, 78, 79, 60), (61, 77, 104, 107), (50, 68, 78, 58), (54, 72, 74, 56), (56, 74, 75, 57), (52, 70, 72, 54), (48, 66, 70, 52), (51, 60, 81, 82), (46, 64, 66, 48), (46, 44, 62, 64), (45, 47, 65, 63), (61, 45, 63, 77), (80, 83, 87, 84), (60, 79, 80, 81), (79, 69, 83, 80), (69, 51, 82, 83), (86, 85, 89, 90), (82, 81, 85, 86), (83, 82, 86, 87), (81, 80, 84, 85), (91, 90, 94, 95), (87, 86, 90, 91), (85, 84, 88, 89), (84, 87, 91, 88), (93, 92, 95, 94), (89, 88, 92, 93), (88, 91, 95, 92), (90, 89, 93, 94), (101, 98, 108, 111), (104, 101, 111, 114), (103, 107, 117, 113), (99, 100, 110, 109), (96, 105, 115, 76), (100, 103, 113, 110), (3, 62, 96, 97), (77, 40, 101, 104), (29, 3, 97, 98), (40, 29, 98, 101), (111, 108, 118, 121), (114, 111, 121, 124), (113, 117, 127, 123), (109, 110, 120, 119), (76, 115, 125, 106), (110, 113, 123, 120), (97, 96, 76, 59), (105, 99, 109, 115), (107, 104, 114, 117), (98, 97, 59, 108), (125, 119, 129, 135), (102, 106, 116, 112), (121, 118, 128, 131), (124, 121, 131, 134), (123, 127, 137, 133), (129, 119, 126, 140), (59, 76, 106, 102), (115, 109, 119, 125), (117, 114, 124, 127), (108, 59, 102, 118), (116, 132, 128, 112), (132, 134, 131, 128), (130, 133, 137, 136), (129, 130, 136, 135), (136, 137, 134, 132), (135, 136, 132, 116), (127, 124, 134, 137), (118, 102, 112, 128), (133, 130, 141, 139), (106, 125, 135, 116), (126, 122, 141, 140), (122, 138, 139, 141), (119, 120, 122, 126), (130, 129, 140, 141), (123, 133, 139, 138), (120, 123, 138, 122)])
me_cube_002.materials.append(mat_material)
me_cube_002.use_remesh_preserve_volume = False
me_cube_002.use_remesh_preserve_attributes = False
me_cube_002.use_mirror_vertex_groups = False
me_cube_002.update()
me_cube_001 = bpy.data.meshes.new('Cube.001')
me_cube_001.from_pydata([(1.0, 1.0, -1.0), (1.0, -1.0, -1.0), (-1.0, -1.0, -1.0), (-1.0, 1.0, -1.0), (1.0, 1.0, 1.0), (1.0, -1.0, 1.0), (-1.0, -1.0, 1.0), (-1.0, 1.0, 1.0)], [], [(0, 1, 2, 3), (4, 7, 6, 5), (0, 4, 5, 1), (1, 5, 6, 2), (2, 6, 7, 3), (4, 0, 3, 7)])
me_cube_001.materials.append(mat_material)
me_cube_001.use_remesh_preserve_volume = False
me_cube_001.use_remesh_preserve_attributes = False
me_cube_001.use_mirror_vertex_groups = False
me_cube_001.update()
arm_metarig = bpy.data.armatures.new('metarig')  # bones are not reproduced

# ---- objects
ob_metarig = bpy.data.objects.new('metarig', arm_metarig)
ob_character = bpy.data.objects.new('Character', me_cube)
ob_cube_002 = bpy.data.objects.new('Cube.002', me_cube_002)
ob_cube_001 = bpy.data.objects.new('Cube.001', me_cube_001)
ob_lamp = bpy.data.objects.new('Lamp', light_lamp)
ob_camera = bpy.data.objects.new('Camera', cam_camera)

# ---- transforms, parenting, visibility, modifiers, constraints
ob_metarig.location = (-0.08949, 0.1805, -0.06459)
ob_metarig.show_in_front = True
ob_metarig.lineart.crease_threshold = 0.0
ob_character.parent = ob_metarig
ob_character.matrix_parent_inverse = Matrix(((1.0, 0.0, 0.0, 0.08949), (0.0, 1.0, 0.0, -0.1805), (0.0, 0.0, 1.0, 0.06459), (0.0, 0.0, 0.0, 1.0)))
ob_character.location = (-0.09216, 0.1475, 0.9683)
ob_character.rotation_euler = (0.0, -0.0, -1.571)
ob_character.scale = (0.1234, 0.1969, 0.1969)
ob_character.lock_rotations_4d = False
ob_character.empty_display_type = 'ARROWS'
ob_character.lineart.crease_threshold = 0.0
_vg = ob_character.vertex_groups.new(name='spine')
for _i, _w in zip([1, 21, 28, 32, 49, 61, 119, 120, 121, 147, 158, 163, 179, 181, 195], [0.07423, 0.2905, 0.002958, 0.3261, 0.06955, 0.3207, 0.002063, 0.3272, 0.005713, 0.1077, 0.2865, 0.05973, 0.02665, 0.3287, 0.1268]): _vg.add([_i], _w, 'REPLACE')
_vg = ob_character.vertex_groups.new(name='spine.001')
for _i, _w in zip([2, 3, 20, 22, 23, 24, 25, 28, 29, 30, 33, 34, 37, 51, 119, 122, 123, 124, 125, 127, 129, 148, 149, 154, 155, 156, 159, 160, 163, 164, 165, 167, 182, 183, 185], [0.2599, 0.4699, 0.005311, 0.718, 0.8006, 0.02121, 0.0002012, 0.01266, 0.799, 0.02382, 0.8715, 0.006349, 0.2125, 0.5056, 0.01972, 0.1529, 0.8192, 0.9045, 0.4534, 0.01236, 0.0004657, 0.3518, 0.7888, 0.004087, 0.6413, 0.006611, 0.8646, 0.006836, 0.02612, 0.1609, 0.8801, 0.0239, 0.4794, 0.9233, 0.004777]): _vg.add([_i], _w, 'REPLACE')
_vg = ob_character.vertex_groups.new(name='spine.002')
_vg = ob_character.vertex_groups.new(name='spine.003')
for _i, _w in zip([24, 25, 27, 30, 34, 35, 48, 62, 63, 64, 66, 127, 129, 131, 133, 150, 151, 153, 156, 160, 161, 167, 169, 178, 185, 187, 196, 197, 198, 200, 201, 202, 205], [0.1945, 0.2174, 0.1952, 0.5405, 0.658, 0.6318, 0.003419, 0.1473, 0.5154, 0.1727, 0.09837, 0.7057, 0.8344, 0.02719, 0.8237, 0.1857, 0.2073, 0.1824, 0.5316, 0.6451, 0.6116, 0.7839, 0.08213, 0.001989, 0.8953, 0.8002, 0.1345, 0.4888, 0.1716, 0.0275, 0.1755, 0.101, 0.1732]): _vg.add([_i], _w, 'REPLACE')
_vg = ob_character.vertex_groups.new(name='spine.004')
for _i, _w in zip([27, 35, 48, 62, 63, 64, 65, 66, 67, 68, 69, 70, 71, 133, 153, 161, 169, 178, 187, 196, 197, 198, 199, 200, 201, 202, 203, 204, 205, 206, 207, 208, 209, 210, 211, 212, 213], [0.004458, 0.06551, 0.1068, 0.03864, 0.1956, 0.6555, 0.6804, 0.7331, 0.7615, 0.1027, 0.0764, 0.09041, 0.07106, 0.04917, 0.0042, 0.06843, 0.1369, 0.1041, 0.1051, 0.03756, 0.2006, 0.6424, 0.6664, 0.7551, 0.6884, 0.7165, 0.7448, 0.8461, 0.6147, 0.1052, 0.08163, 0.03483, 0.08732, 0.09138, 0.0728, 0.06453, 0.08825]): _vg.add([_i], _w, 'REPLACE')
_vg = ob_character.vertex_groups.new(name='spine.005')
_vg = ob_character.vertex_groups.new(name='spine.006')
for _i, _w in zip([64, 65, 66, 67, 68, 69, 70, 71, 198, 199, 200, 201, 202, 203, 204, 205, 206, 207, 208, 209, 210, 211, 212, 213], [0.07199, 0.05554, 0.1032, 0.08627, 0.8726, 0.908, 0.8861, 0.9135, 0.07658, 0.05909, 0.02291, 0.06929, 0.109, 0.0911, 0.05754, 0.1449, 0.868, 0.9003, 0.9509, 0.8844, 0.8844, 0.9109, 0.9217, 0.887]): _vg.add([_i], _w, 'REPLACE')
_vg = ob_character.vertex_groups.new(name='shoulder.L')
for _i, _w in zip([4, 5, 6, 7, 24, 25, 26, 27, 30, 31, 34, 35, 38, 39, 46, 48, 52, 53, 62, 63, 64, 65, 66, 67, 127, 131, 133, 169, 200], [0.1248, 0.0964, 0.8429, 0.8887, 0.1043, 0.05831, 0.894, 0.6462, 0.08883, 0.879, 0.01301, 0.213, 0.08317, 0.9192, 0.9375, 0.8074, 0.07078, 0.952, 0.7558, 0.2315, 0.07834, 0.2009, 0.05096, 0.1167, 0.007389, 0.05026, 0.02331, 0.05922, 0.02108]): _vg.add([_i], _w, 'REPLACE')
_vg = ob_character.vertex_groups.new(name='upper_arm.L')
for _i, _w in zip([2, 3, 4, 5, 6, 7, 9, 24, 25, 27, 30, 34, 37, 38, 39, 51, 52, 53], [0.005666, 0.00301, 0.7944, 0.8375, 0.144, 0.09304, 3.066e-05, 0.1479, 0.1299, 0.03434, 0.06034, 0.04487, 0.01682, 0.8144, 0.07151, 0.02919, 0.841, 0.03197]): _vg.add([_i], _w, 'REPLACE')
_vg = ob_character.vertex_groups.new(name='forearm.L')
for _i, _w in zip([8, 9, 10, 11, 12, 13, 14, 15, 17, 19, 38, 40, 41, 42, 43, 45, 54, 55, 56, 57, 58, 59], [0.9857, 0.9711, 1.002, 0.988, 0.9946, 0.9984, 0.9672, 0.9732, 0.05969, 0.04151, 0.007059, 0.9951, 0.9874, 0.9812, 0.9825, 0.02751, 0.9933, 0.9832, 0.9748, 0.9822, 0.006369, 0.05316]): _vg.add([_i], _w, 'REPLACE')
_vg = ob_character.vertex_groups.new(name='hand.L')
for _i, _w in zip([14, 15, 16, 17, 18, 19, 44, 45, 58, 59], [0.01584, 0.002124, 0.9805, 0.9403, 0.9831, 0.9542, 0.9906, 0.9612, 0.9718, 0.9468]): _vg.add([_i], _w, 'REPLACE')
_vg = ob_character.vertex_groups.new(name='shoulder.R')
for _i, _w in zip([30, 31, 48, 65, 126, 127, 128, 130, 131, 132, 133, 150, 151, 152, 153, 156, 157, 160, 161, 166, 167, 168, 169, 176, 178, 184, 186, 187, 196, 197, 198, 199, 200, 201, 202, 203, 204, 205], [0.01836, 0.06743, 0.04029, 0.02429, 0.1119, 0.07495, 0.01409, 0.8097, 0.8843, 0.2617, 0.0462, 0.107, 0.03964, 0.8939, 0.5966, 0.11, 0.9362, 0.006509, 0.2128, 0.0677, 0.08593, 0.8616, 0.7095, 0.9356, 0.8495, 0.005172, 0.7097, 0.0561, 0.7351, 0.2463, 0.09194, 0.2379, 0.1326, 0.03714, 0.06234, 0.1383, 0.06235, 0.02849]): _vg.add([_i], _w, 'REPLACE')
_vg = ob_character.vertex_groups.new(name='upper_arm.R')
for _i, _w in zip([122, 125, 126, 128, 130, 132, 150, 151, 152, 153, 156, 160, 161, 164, 166, 168, 182, 184, 186, 196], [0.007495, 0.004958, 0.8113, 0.9089, 0.1776, 0.7193, 0.1464, 0.1415, 0.003675, 0.1065, 0.0606, 0.05397, 0.02129, 0.01867, 0.8346, 0.1291, 0.03098, 0.8911, 0.2828, 0.05456]): _vg.add([_i], _w, 'REPLACE')
_vg = ob_character.vertex_groups.new(name='forearm.R')
for _i, _w in zip([134, 135, 136, 137, 138, 139, 140, 141, 143, 145, 166, 170, 171, 172, 173, 175, 188, 189, 190, 191, 192, 193], [0.9863, 0.9726, 1.002, 0.9874, 0.995, 0.9989, 0.9658, 0.9721, 0.06207, 0.04685, 0.004601, 0.9957, 0.9867, 0.9825, 0.9812, 0.03451, 0.9943, 0.9823, 0.976, 0.9811, 0.01067, 0.05588]): _vg.add([_i], _w, 'REPLACE')
_vg = ob_character.vertex_groups.new(name='hand.R')
for _i, _w in zip([140, 141, 142, 143, 144, 145, 174, 175, 192, 193], [0.01855, 0.004007, 0.9759, 0.9379, 0.9795, 0.9516, 0.9877, 0.9577, 0.9697, 0.9441]): _vg.add([_i], _w, 'REPLACE')
_vg = ob_character.vertex_groups.new(name='breast.L')
for _i, _w in zip([4, 5, 24, 25, 26, 27, 30, 34, 35, 38, 127, 129], [0.02601, 0.01601, 0.4759, 0.5434, 0.02946, 0.07268, 0.1941, 0.1967, 0.02791, 0.001893, 0.05458, 0.03805]): _vg.add([_i], _w, 'REPLACE')
_vg = ob_character.vertex_groups.new(name='breast.R')
for _i, _w in zip([126, 127, 128, 129, 150, 151, 152, 153, 156, 160, 161, 166, 167], [0.02563, 0.05747, 0.01127, 0.04258, 0.4947, 0.5574, 0.0373, 0.07302, 0.2046, 0.2072, 0.03268, 0.000351, 0.001599]): _vg.add([_i], _w, 'REPLACE')
_vg = ob_character.vertex_groups.new(name='pelvis.L')
for _i, _w in zip([1, 2, 3, 21, 22, 23, 28, 29, 32, 33, 37, 49, 50, 51, 61, 119, 120, 121, 123, 147, 158, 163, 179, 181, 195], [0.0856, 0.6382, 0.4039, 0.2928, 0.1728, 0.1135, 0.0119, 0.08352, 0.3265, 0.05664, 0.6815, 0.07137, 0.01834, 0.3641, 0.3208, 0.007471, 0.3273, 0.005858, 0.007143, 0.1079, 0.2865, 0.0612, 0.02828, 0.3287, 0.1269]): _vg.add([_i], _w, 'REPLACE')
_vg = ob_character.vertex_groups.new(name='pelvis.R')
for _i, _w in zip([1, 20, 21, 22, 28, 29, 32, 49, 61, 118, 119, 120, 121, 122, 123, 124, 125, 146, 147, 148, 149, 150, 154, 155, 158, 159, 163, 164, 165, 166, 179, 181, 182, 195], [0.07455, 0.05214, 0.2908, 0.0007341, 0.1374, 0.04346, 0.3272, 0.1871, 0.3258, 0.02348, 0.2457, 0.3328, 0.04185, 0.7485, 0.0936, 0.004322, 0.4155, 0.072, 0.1319, 0.5536, 0.118, 0.000145, 0.1532, 0.2717, 0.3385, 0.06075, 0.3869, 0.7335, 0.04781, 0.000301, 0.2332, 0.3371, 0.3859, 0.6444]): _vg.add([_i], _w, 'REPLACE')
_vg = ob_character.vertex_groups.new(name='thigh.L')
for _i, _w in zip([0, 1, 2, 3, 20, 21, 22, 28, 29, 36, 37, 47, 49, 50, 51, 60, 61, 72, 73, 74, 75, 76, 77, 79, 80, 81, 83, 84, 85, 86, 87, 89, 90, 91, 93, 119, 146, 154, 163, 179], [0.9276, 0.7462, 0.04365, 0.05194, 0.8281, 0.1133, 0.02233, 0.6179, 0.001836, 0.9526, 0.05154, 0.0916, 0.5419, 0.9011, 0.05876, 0.07833, 0.003115, 0.9219, 0.9098, 0.8891, 0.8638, 0.8503, 0.8916, 0.8615, 0.9122, 0.9092, 0.89, 0.09416, 0.1341, 0.1469, 0.09737, 0.1396, 0.08911, 0.09914, 0.1095, 0.3254, 0.05348, 0.1443, 0.2205, 0.1004]): _vg.add([_i], _w, 'REPLACE')
_vg = ob_character.vertex_groups.new(name='shin.L')
for _i, _w in zip([47, 60, 72, 73, 74, 75, 76, 77, 78, 79, 80, 81, 82, 83, 84, 85, 86, 87, 88, 89, 90, 91, 92, 93, 94, 95, 96, 97, 99, 100, 101, 102, 103, 104, 105, 106, 107, 109, 110, 111, 113, 116], [0.9052, 0.915, 0.07865, 0.0903, 0.0891, 0.1309, 0.1404, 0.08425, 0.9357, 0.1263, 0.07573, 0.0892, 0.7252, 0.0982, 0.9024, 0.8427, 0.8258, 0.8973, 0.1584, 0.8368, 0.9026, 0.8864, 0.1135, 0.874, 0.9733, 0.1186, 0.07919, 0.9364, 0.1347, 0.7346, 0.3413, 0.01232, 0.3482, 0.1215, 0.06145, 0.1742, 0.1319, 0.09401, 0.1097, 0.072, 0.07349, 0.01271]): _vg.add([_i], _w, 'REPLACE')
_vg = ob_character.vertex_groups.new(name='foot.L')
for _i, _w in zip([78, 82, 86, 88, 92, 94, 95, 96, 97, 98, 99, 100, 101, 102, 103, 104, 105, 106, 107, 108, 109, 110, 111, 112, 113, 114, 115, 116, 117], [0.06299, 0.2701, 0.0006608, 0.8401, 0.8824, 0.002157, 0.8536, 0.8703, 0.06239, 0.1901, 0.8389, 0.261, 0.6479, 0.2545, 0.6416, 0.8782, 0.8874, 0.7628, 0.8672, 0.9781, 0.8596, 0.8872, 0.9162, 0.982, 0.917, 0.2171, 0.2145, 0.2543, 0.1892]): _vg.add([_i], _w, 'REPLACE')
_vg = ob_character.vertex_groups.new(name='toe.L')
for _i, _w in zip([95, 96, 98, 102, 105, 106, 109, 114, 115, 116, 117], [0.0001818, 0.04485, 0.7946, 0.7138, 0.05057, 0.06241, 0.04103, 0.7633, 0.7654, 0.7139, 0.7931]): _vg.add([_i], _w, 'REPLACE')
_vg = ob_character.vertex_groups.new(name='heel.02.L')
_vg = ob_character.vertex_groups.new(name='thigh.R')
for _i, _w in zip([20, 28, 49, 118, 119, 121, 122, 125, 146, 147, 148, 149, 154, 155, 158, 162, 163, 164, 177, 179, 180, 182, 194, 195, 214, 215, 216, 217, 218, 219, 221, 222, 223, 225, 226, 227, 228, 229, 231, 232, 233, 235], [0.05608, 0.1502, 0.1058, 0.93, 0.334, 0.8761, 0.04697, 0.06134, 0.8346, 0.6286, 0.02581, 0.01386, 0.6309, 0.004551, 0.08022, 0.9575, 0.2296, 0.05386, 0.0924, 0.5661, 0.9411, 0.06598, 0.07953, 0.08635, 0.9156, 0.9048, 0.9, 0.8611, 0.851, 0.8992, 0.8646, 0.9189, 0.9043, 0.8952, 0.09463, 0.1347, 0.1466, 0.09686, 0.1389, 0.08781, 0.1003, 0.1083]): _vg.add([_i], _w, 'REPLACE')
_vg = ob_character.vertex_groups.new(name='shin.R')
for _i, _w in zip([177, 194, 214, 215, 216, 217, 218, 219, 220, 221, 222, 223, 224, 225, 226, 227, 228, 229, 230, 231, 232, 233, 234, 235, 236, 237, 238, 239, 241, 242, 243, 245, 246, 248, 249, 250, 251, 252, 253, 254, 255], [0.9048, 0.9139, 0.08359, 0.09402, 0.08817, 0.1333, 0.14, 0.08074, 0.9762, 0.1239, 0.07094, 0.09327, 0.7639, 0.0942, 0.9026, 0.8419, 0.8261, 0.8977, 0.1302, 0.8379, 0.9038, 0.885, 0.07407, 0.8756, 0.9704, 0.1117, 0.07722, 0.8893, 0.1336, 0.6942, 0.3415, 0.3488, 0.153, 0.02071, 0.1703, 0.05367, 0.05311, 0.1446, 0.02699, 0.01952, 0.09407]): _vg.add([_i], _w, 'REPLACE')
_vg = ob_character.vertex_groups.new(name='foot.R')
for _i, _w in zip([224, 228, 230, 234, 236, 237, 238, 239, 240, 241, 242, 243, 244, 245, 246, 247, 248, 249, 250, 251, 252, 253, 254, 255, 256, 257, 258, 259], [0.2325, 0.0006176, 0.8691, 0.924, 0.007609, 0.8617, 0.8716, 0.1082, 0.1968, 0.8374, 0.2996, 0.6491, 0.2539, 0.6388, 0.8458, 0.9347, 0.9013, 0.8272, 0.9425, 0.8938, 0.8489, 0.9546, 0.9519, 0.8903, 0.2245, 0.2233, 0.2587, 0.1972]): _vg.add([_i], _w, 'REPLACE')
_vg = ob_character.vertex_groups.new(name='toe.R')
for _i, _w in zip([238, 240, 241, 244, 247, 248, 251, 256, 257, 258, 259], [0.04618, 0.7937, 0.0009521, 0.7247, 0.0309, 0.06272, 0.052, 0.7616, 0.7642, 0.7252, 0.792]): _vg.add([_i], _w, 'REPLACE')
_vg = ob_character.vertex_groups.new(name='heel.02.R')
_m = ob_character.modifiers.new('Armature', 'ARMATURE')
_m.object = ob_metarig
ob_cube_002.location = (0.0, 3.035, 1.05)
ob_cube_002.scale = (0.1234, 0.1969, 0.1969)
ob_cube_002.lock_rotations_4d = False
ob_cube_002.empty_display_type = 'ARROWS'
ob_cube_002.lineart.crease_threshold = 0.0
_m = ob_cube_002.modifiers.new('Mirror', 'MIRROR')
_m.use_axis = (False, True, False)
_m.merge_threshold = 0.1
ob_cube_001.location = (0.0, 3.2, 1.05)
ob_cube_001.lock_rotations_4d = False
ob_cube_001.empty_display_type = 'ARROWS'
ob_cube_001.lineart.crease_threshold = 0.0
ob_lamp.location = (4.076, 1.005, 5.904)
ob_lamp.rotation_euler = (0.6503, 0.05522, 1.866)
ob_lamp.lock_rotations_4d = False
ob_lamp.empty_display_type = 'ARROWS'
ob_lamp.color = (0.0, 0.0, 0.0, 0.0)
ob_lamp.lineart.crease_threshold = 0.0
ob_camera.location = (7.481, -6.508, 5.344)
ob_camera.rotation_euler = (1.109, 0.0, 0.8149)
ob_camera.lock_rotations_4d = False
ob_camera.empty_display_type = 'ARROWS'
ob_camera.color = (0.0, 0.0, 0.0, 0.0)
ob_camera.display_type = 'WIRE'
ob_camera.lineart.crease_threshold = 0.0

# ---- collection membership
col_collection_1.objects.link(ob_metarig)
col_collection_1.objects.link(ob_character)
col_collection_1.objects.link(ob_cube_002)
col_collection_1.objects.link(ob_cube_001)
col_collection_1.objects.link(ob_lamp)
col_collection_1.objects.link(ob_camera)

# ---- scene / render settings (as saved in the file)
scene.camera = ob_camera
scene.frame_start = 1; scene.frame_end = 250; scene.frame_set(1)
scene.render.engine = 'BLENDER_EEVEE_NEXT'
scene.render.resolution_percentage = 50
scene.render.dither_intensity = 0.0
scene.cycles.use_denoising = False
scene.cycles.samples = 128
scene.cycles.sampling_pattern = 'TABULATED_SOBOL'
scene.cycles.use_adaptive_sampling = False
scene.cycles.use_light_tree = False
scene.cycles.blur_glossy = 0.0
scene.cycles.sample_clamp_indirect = 0.0
scene.view_settings.view_transform = 'Standard'
bpy.context.view_layer.update()
